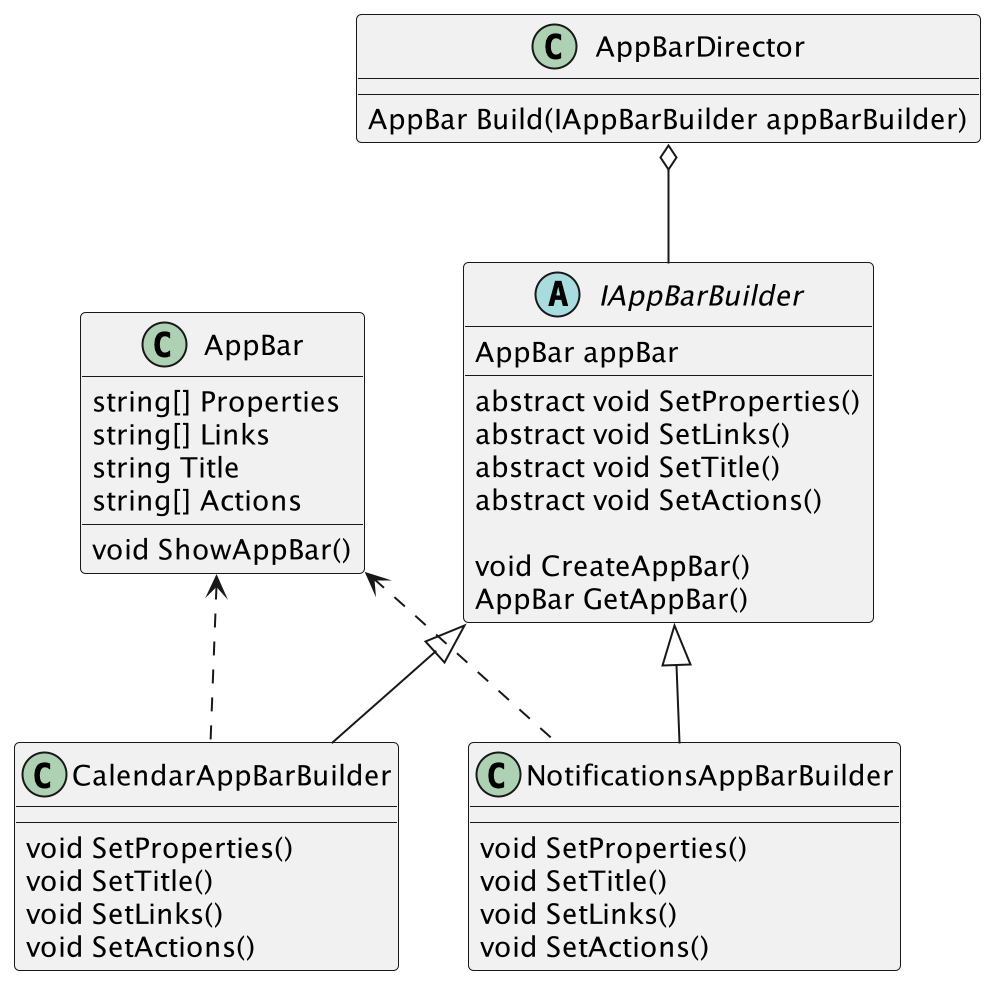

The diagram above was rendered by PlantUML. Its source (embedded in the PNG):
@startuml
scale 2
class AppBar {
    string[] Properties
    string[] Links
    string Title
    string[] Actions

    void ShowAppBar()
}

abstract class IAppBarBuilder {
    AppBar appBar

    abstract void SetProperties()
    abstract void SetLinks()
    abstract void SetTitle()
    abstract void SetActions()
    
    void CreateAppBar()
    AppBar GetAppBar()
}

class CalendarAppBarBuilder {
    void SetProperties()
    void SetTitle()
    void SetLinks()
    void SetActions()
}

class NotificationsAppBarBuilder {
    void SetProperties()
    void SetTitle()
    void SetLinks()
    void SetActions()
}

class AppBarDirector {
    AppBar Build(IAppBarBuilder appBarBuilder)
}

' IAppBarBuilder *-- AppBar
IAppBarBuilder <|-- CalendarAppBarBuilder
IAppBarBuilder <|-- NotificationsAppBarBuilder
AppBarDirector o-- IAppBarBuilder
AppBar <.. CalendarAppBarBuilder
AppBar <.. NotificationsAppBarBuilder

@enduml